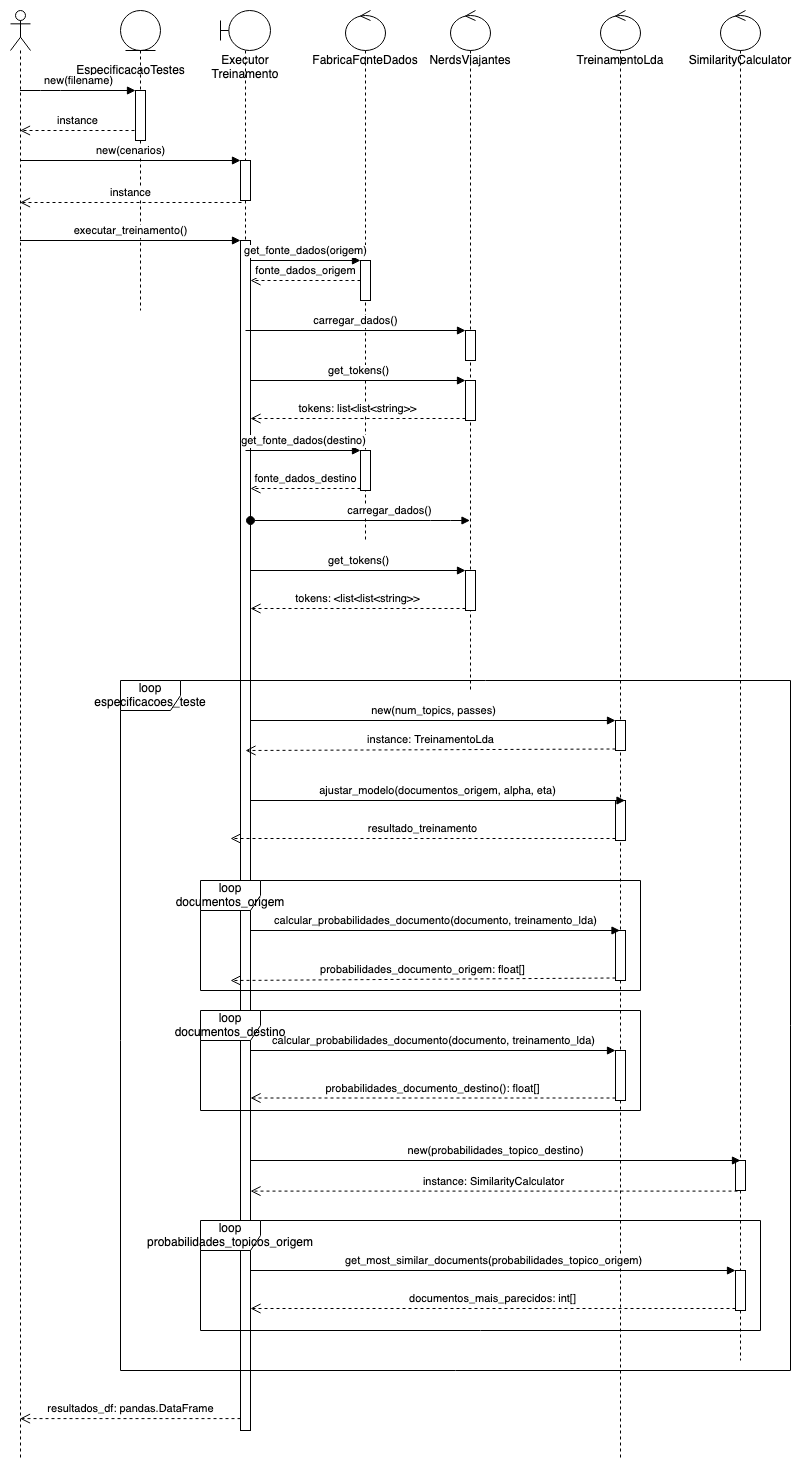

The diagram above was exported from draw.io. Its source (the exported page's mxGraphModel, read from the mxfile embedded in the PNG):
<mxGraphModel dx="923" dy="546" grid="1" gridSize="10" guides="1" tooltips="1" connect="1" arrows="1" fold="1" page="1" pageScale="1" pageWidth="850" pageHeight="300" math="0" shadow="0">
  <root>
    <mxCell id="0" />
    <mxCell id="1" parent="0" />
    <mxCell id="Nyy3oNbUy6ZS3wPXGZzE-1" value="&lt;div&gt;Executor&lt;/div&gt;&lt;div&gt;Treinamento&lt;/div&gt;&lt;div&gt;&lt;br&gt;&lt;/div&gt;&lt;div&gt;&lt;br&gt;&lt;/div&gt;" style="shape=umlLifeline;participant=umlBoundary;perimeter=lifelinePerimeter;whiteSpace=wrap;html=1;container=1;collapsible=0;recursiveResize=0;verticalAlign=top;spacingTop=36;outlineConnect=0;noLabel=0;" vertex="1" parent="1">
      <mxGeometry x="260" y="30" width="50" height="300" as="geometry" />
    </mxCell>
    <mxCell id="Nyy3oNbUy6ZS3wPXGZzE-2" value="&lt;div&gt;TreinamentoLda&lt;/div&gt;&lt;div&gt;&lt;br&gt;&lt;/div&gt;" style="shape=umlLifeline;participant=umlControl;perimeter=lifelinePerimeter;whiteSpace=wrap;html=1;container=1;collapsible=0;recursiveResize=0;verticalAlign=top;spacingTop=36;outlineConnect=0;" vertex="1" parent="1">
      <mxGeometry x="640" y="30" width="40" height="1450" as="geometry" />
    </mxCell>
    <mxCell id="Nyy3oNbUy6ZS3wPXGZzE-40" value="" style="html=1;points=[];perimeter=orthogonalPerimeter;" vertex="1" parent="Nyy3oNbUy6ZS3wPXGZzE-2">
      <mxGeometry x="15" y="710" width="10" height="30" as="geometry" />
    </mxCell>
    <mxCell id="Nyy3oNbUy6ZS3wPXGZzE-3" value="" style="shape=umlLifeline;participant=umlActor;perimeter=lifelinePerimeter;whiteSpace=wrap;html=1;container=1;collapsible=0;recursiveResize=0;verticalAlign=top;spacingTop=36;outlineConnect=0;" vertex="1" parent="1">
      <mxGeometry x="50" y="30" width="20" height="1450" as="geometry" />
    </mxCell>
    <mxCell id="Nyy3oNbUy6ZS3wPXGZzE-7" value="" style="shape=umlLifeline;participant=umlEntity;perimeter=lifelinePerimeter;whiteSpace=wrap;html=1;container=1;collapsible=0;recursiveResize=0;verticalAlign=top;spacingTop=36;outlineConnect=0;" vertex="1" parent="1">
      <mxGeometry x="160" y="30" width="40" height="300" as="geometry" />
    </mxCell>
    <mxCell id="Nyy3oNbUy6ZS3wPXGZzE-8" value="&lt;div&gt;EspecificacaoTestes&lt;/div&gt;" style="text;html=1;align=center;verticalAlign=middle;resizable=0;points=[];autosize=1;strokeColor=none;" vertex="1" parent="1">
      <mxGeometry x="110" y="80" width="120" height="20" as="geometry" />
    </mxCell>
    <mxCell id="Nyy3oNbUy6ZS3wPXGZzE-9" value="" style="html=1;points=[];perimeter=orthogonalPerimeter;" vertex="1" parent="1">
      <mxGeometry x="175" y="110" width="10" height="50" as="geometry" />
    </mxCell>
    <mxCell id="Nyy3oNbUy6ZS3wPXGZzE-10" value="new(filename)" style="html=1;verticalAlign=bottom;endArrow=block;entryX=0;entryY=0;" edge="1" target="Nyy3oNbUy6ZS3wPXGZzE-9" parent="1">
      <mxGeometry relative="1" as="geometry">
        <mxPoint x="59.5" y="110" as="sourcePoint" />
        <Array as="points">
          <mxPoint x="90" y="110" />
        </Array>
      </mxGeometry>
    </mxCell>
    <mxCell id="Nyy3oNbUy6ZS3wPXGZzE-11" value="instance" style="html=1;verticalAlign=bottom;endArrow=open;dashed=1;endSize=8;" edge="1" parent="1" target="Nyy3oNbUy6ZS3wPXGZzE-3">
      <mxGeometry relative="1" as="geometry">
        <mxPoint x="70" y="190" as="targetPoint" />
        <mxPoint x="174" y="150" as="sourcePoint" />
        <Array as="points">
          <mxPoint x="130" y="150" />
        </Array>
      </mxGeometry>
    </mxCell>
    <mxCell id="Nyy3oNbUy6ZS3wPXGZzE-12" value="" style="html=1;points=[];perimeter=orthogonalPerimeter;" vertex="1" parent="1">
      <mxGeometry x="280" y="180" width="10" height="40" as="geometry" />
    </mxCell>
    <mxCell id="Nyy3oNbUy6ZS3wPXGZzE-13" value="new(cenarios)" style="html=1;verticalAlign=bottom;endArrow=block;entryX=0;entryY=0;" edge="1" target="Nyy3oNbUy6ZS3wPXGZzE-12" parent="1" source="Nyy3oNbUy6ZS3wPXGZzE-3">
      <mxGeometry relative="1" as="geometry">
        <mxPoint x="360" y="210" as="sourcePoint" />
      </mxGeometry>
    </mxCell>
    <mxCell id="Nyy3oNbUy6ZS3wPXGZzE-14" value="instance" style="html=1;verticalAlign=bottom;endArrow=open;dashed=1;endSize=8;exitX=0.1;exitY=1.05;exitDx=0;exitDy=0;exitPerimeter=0;" edge="1" source="Nyy3oNbUy6ZS3wPXGZzE-12" parent="1" target="Nyy3oNbUy6ZS3wPXGZzE-3">
      <mxGeometry relative="1" as="geometry">
        <mxPoint x="360" y="286" as="targetPoint" />
      </mxGeometry>
    </mxCell>
    <mxCell id="Nyy3oNbUy6ZS3wPXGZzE-15" value="" style="html=1;points=[];perimeter=orthogonalPerimeter;" vertex="1" parent="1">
      <mxGeometry x="280" y="260" width="10" height="1190" as="geometry" />
    </mxCell>
    <mxCell id="Nyy3oNbUy6ZS3wPXGZzE-16" value="executar_treinamento()" style="html=1;verticalAlign=bottom;endArrow=block;entryX=0;entryY=0;" edge="1" target="Nyy3oNbUy6ZS3wPXGZzE-15" parent="1" source="Nyy3oNbUy6ZS3wPXGZzE-3">
      <mxGeometry relative="1" as="geometry">
        <mxPoint x="210" y="260" as="sourcePoint" />
      </mxGeometry>
    </mxCell>
    <mxCell id="Nyy3oNbUy6ZS3wPXGZzE-17" value="resultados_df: pandas.DataFrame" style="html=1;verticalAlign=bottom;endArrow=open;dashed=1;endSize=8;exitX=0;exitY=0.99;exitDx=0;exitDy=0;exitPerimeter=0;" edge="1" source="Nyy3oNbUy6ZS3wPXGZzE-15" parent="1" target="Nyy3oNbUy6ZS3wPXGZzE-3">
      <mxGeometry relative="1" as="geometry">
        <mxPoint x="60" y="336" as="targetPoint" />
        <mxPoint x="285" y="1580" as="sourcePoint" />
      </mxGeometry>
    </mxCell>
    <mxCell id="Nyy3oNbUy6ZS3wPXGZzE-18" value="&lt;div&gt;FabricaFonteDados&lt;/div&gt;&lt;div&gt;&lt;br&gt;&lt;/div&gt;" style="shape=umlLifeline;participant=umlControl;perimeter=lifelinePerimeter;whiteSpace=wrap;html=1;container=1;collapsible=0;recursiveResize=0;verticalAlign=top;spacingTop=36;outlineConnect=0;" vertex="1" parent="1">
      <mxGeometry x="385" y="30" width="40" height="530" as="geometry" />
    </mxCell>
    <mxCell id="Nyy3oNbUy6ZS3wPXGZzE-19" value="" style="html=1;points=[];perimeter=orthogonalPerimeter;" vertex="1" parent="1">
      <mxGeometry x="400" y="280" width="10" height="40" as="geometry" />
    </mxCell>
    <mxCell id="Nyy3oNbUy6ZS3wPXGZzE-20" value="get_fonte_dados(origem)" style="html=1;verticalAlign=bottom;endArrow=block;entryX=0;entryY=0;" edge="1" target="Nyy3oNbUy6ZS3wPXGZzE-19" parent="1" source="Nyy3oNbUy6ZS3wPXGZzE-15">
      <mxGeometry relative="1" as="geometry">
        <mxPoint x="330" y="280" as="sourcePoint" />
      </mxGeometry>
    </mxCell>
    <mxCell id="Nyy3oNbUy6ZS3wPXGZzE-21" value="&lt;div&gt;fonte_dados_origem&lt;/div&gt;" style="html=1;verticalAlign=bottom;endArrow=open;dashed=1;endSize=8;" edge="1" source="Nyy3oNbUy6ZS3wPXGZzE-19" parent="1" target="Nyy3oNbUy6ZS3wPXGZzE-15">
      <mxGeometry relative="1" as="geometry">
        <mxPoint x="290" y="356" as="targetPoint" />
      </mxGeometry>
    </mxCell>
    <mxCell id="Nyy3oNbUy6ZS3wPXGZzE-22" value="NerdsViajantes" style="shape=umlLifeline;participant=umlControl;perimeter=lifelinePerimeter;whiteSpace=wrap;html=1;container=1;collapsible=0;recursiveResize=0;verticalAlign=top;spacingTop=36;outlineConnect=0;" vertex="1" parent="1">
      <mxGeometry x="490" y="30" width="40" height="680" as="geometry" />
    </mxCell>
    <mxCell id="Nyy3oNbUy6ZS3wPXGZzE-24" value="carregar_dados()" style="html=1;verticalAlign=bottom;endArrow=block;entryX=0;entryY=0;" edge="1" target="Nyy3oNbUy6ZS3wPXGZzE-23" parent="1">
      <mxGeometry relative="1" as="geometry">
        <mxPoint x="285" y="350" as="sourcePoint" />
      </mxGeometry>
    </mxCell>
    <mxCell id="Nyy3oNbUy6ZS3wPXGZzE-23" value="" style="html=1;points=[];perimeter=orthogonalPerimeter;" vertex="1" parent="1">
      <mxGeometry x="505" y="350" width="10" height="30" as="geometry" />
    </mxCell>
    <mxCell id="Nyy3oNbUy6ZS3wPXGZzE-26" value="" style="html=1;points=[];perimeter=orthogonalPerimeter;" vertex="1" parent="1">
      <mxGeometry x="505" y="400" width="10" height="40" as="geometry" />
    </mxCell>
    <mxCell id="Nyy3oNbUy6ZS3wPXGZzE-27" value="get_tokens()" style="html=1;verticalAlign=bottom;endArrow=block;entryX=0;entryY=0;" edge="1" target="Nyy3oNbUy6ZS3wPXGZzE-26" parent="1" source="Nyy3oNbUy6ZS3wPXGZzE-15">
      <mxGeometry relative="1" as="geometry">
        <mxPoint x="435" y="400" as="sourcePoint" />
      </mxGeometry>
    </mxCell>
    <mxCell id="Nyy3oNbUy6ZS3wPXGZzE-28" value="tokens: list&amp;lt;list&amp;lt;string&amp;gt;&amp;gt;" style="html=1;verticalAlign=bottom;endArrow=open;dashed=1;endSize=8;exitX=0;exitY=0.95;" edge="1" source="Nyy3oNbUy6ZS3wPXGZzE-26" parent="1" target="Nyy3oNbUy6ZS3wPXGZzE-15">
      <mxGeometry relative="1" as="geometry">
        <mxPoint x="435" y="476" as="targetPoint" />
      </mxGeometry>
    </mxCell>
    <mxCell id="Nyy3oNbUy6ZS3wPXGZzE-29" value="" style="html=1;points=[];perimeter=orthogonalPerimeter;" vertex="1" parent="1">
      <mxGeometry x="400" y="470" width="10" height="40" as="geometry" />
    </mxCell>
    <mxCell id="Nyy3oNbUy6ZS3wPXGZzE-30" value="get_fonte_dados(destino)" style="html=1;verticalAlign=bottom;endArrow=block;entryX=0;entryY=0;" edge="1" target="Nyy3oNbUy6ZS3wPXGZzE-29" parent="1">
      <mxGeometry relative="1" as="geometry">
        <mxPoint x="285" y="470" as="sourcePoint" />
      </mxGeometry>
    </mxCell>
    <mxCell id="Nyy3oNbUy6ZS3wPXGZzE-31" value="fonte_dados_destino" style="html=1;verticalAlign=bottom;endArrow=open;dashed=1;endSize=8;exitX=0;exitY=0.95;" edge="1" source="Nyy3oNbUy6ZS3wPXGZzE-29" parent="1" target="Nyy3oNbUy6ZS3wPXGZzE-15">
      <mxGeometry relative="1" as="geometry">
        <mxPoint x="330" y="546" as="targetPoint" />
      </mxGeometry>
    </mxCell>
    <mxCell id="Nyy3oNbUy6ZS3wPXGZzE-33" value="carregar_dados()" style="html=1;verticalAlign=bottom;startArrow=oval;startFill=1;endArrow=block;startSize=8;" edge="1" parent="1" source="Nyy3oNbUy6ZS3wPXGZzE-15" target="Nyy3oNbUy6ZS3wPXGZzE-22">
      <mxGeometry x="0.269" width="60" relative="1" as="geometry">
        <mxPoint x="430" y="530" as="sourcePoint" />
        <mxPoint x="490" y="530" as="targetPoint" />
        <Array as="points">
          <mxPoint x="480" y="540" />
        </Array>
        <mxPoint as="offset" />
      </mxGeometry>
    </mxCell>
    <mxCell id="Nyy3oNbUy6ZS3wPXGZzE-34" value="" style="html=1;points=[];perimeter=orthogonalPerimeter;" vertex="1" parent="1">
      <mxGeometry x="505" y="590" width="10" height="40" as="geometry" />
    </mxCell>
    <mxCell id="Nyy3oNbUy6ZS3wPXGZzE-35" value="get_tokens()" style="html=1;verticalAlign=bottom;endArrow=block;entryX=0;entryY=0;" edge="1" target="Nyy3oNbUy6ZS3wPXGZzE-34" parent="1" source="Nyy3oNbUy6ZS3wPXGZzE-15">
      <mxGeometry relative="1" as="geometry">
        <mxPoint x="435" y="590" as="sourcePoint" />
      </mxGeometry>
    </mxCell>
    <mxCell id="Nyy3oNbUy6ZS3wPXGZzE-36" value="tokens: &amp;lt;list&amp;lt;list&amp;lt;string&amp;gt;&amp;gt;" style="html=1;verticalAlign=bottom;endArrow=open;dashed=1;endSize=8;exitX=0;exitY=0.95;" edge="1" source="Nyy3oNbUy6ZS3wPXGZzE-34" parent="1" target="Nyy3oNbUy6ZS3wPXGZzE-15">
      <mxGeometry relative="1" as="geometry">
        <mxPoint x="280" y="666" as="targetPoint" />
      </mxGeometry>
    </mxCell>
    <mxCell id="Nyy3oNbUy6ZS3wPXGZzE-42" value="instance: TreinamentoLda" style="html=1;verticalAlign=bottom;endArrow=open;dashed=1;endSize=8;exitX=0;exitY=0.95;" edge="1" source="Nyy3oNbUy6ZS3wPXGZzE-40" parent="1">
      <mxGeometry relative="1" as="geometry">
        <mxPoint x="285" y="770" as="targetPoint" />
      </mxGeometry>
    </mxCell>
    <mxCell id="Nyy3oNbUy6ZS3wPXGZzE-41" value="new(num_topics, passes)" style="html=1;verticalAlign=bottom;endArrow=block;entryX=0;entryY=0;" edge="1" target="Nyy3oNbUy6ZS3wPXGZzE-40" parent="1" source="Nyy3oNbUy6ZS3wPXGZzE-15">
      <mxGeometry relative="1" as="geometry">
        <mxPoint x="585" y="680" as="sourcePoint" />
      </mxGeometry>
    </mxCell>
    <mxCell id="Nyy3oNbUy6ZS3wPXGZzE-47" value="" style="html=1;points=[];perimeter=orthogonalPerimeter;" vertex="1" parent="1">
      <mxGeometry x="655" y="820" width="10" height="40" as="geometry" />
    </mxCell>
    <mxCell id="Nyy3oNbUy6ZS3wPXGZzE-48" value="ajustar_modelo(documentos_origem, alpha, eta)" style="html=1;verticalAlign=bottom;endArrow=block;" edge="1" parent="1">
      <mxGeometry relative="1" as="geometry">
        <mxPoint x="290" y="820" as="sourcePoint" />
        <mxPoint x="664.5" y="820" as="targetPoint" />
      </mxGeometry>
    </mxCell>
    <mxCell id="Nyy3oNbUy6ZS3wPXGZzE-49" value="resultado_treinamento" style="html=1;verticalAlign=bottom;endArrow=open;dashed=1;endSize=8;exitX=0;exitY=0.95;" edge="1" source="Nyy3oNbUy6ZS3wPXGZzE-47" parent="1">
      <mxGeometry relative="1" as="geometry">
        <mxPoint x="270" y="858" as="targetPoint" />
      </mxGeometry>
    </mxCell>
    <mxCell id="Nyy3oNbUy6ZS3wPXGZzE-50" value="" style="html=1;points=[];perimeter=orthogonalPerimeter;" vertex="1" parent="1">
      <mxGeometry x="655" y="950" width="10" height="50" as="geometry" />
    </mxCell>
    <mxCell id="Nyy3oNbUy6ZS3wPXGZzE-51" value="calcular_probabilidades_documento(documento, treinamento_lda)" style="html=1;verticalAlign=bottom;endArrow=block;" edge="1" target="Nyy3oNbUy6ZS3wPXGZzE-2" parent="1">
      <mxGeometry relative="1" as="geometry">
        <mxPoint x="290" y="950" as="sourcePoint" />
      </mxGeometry>
    </mxCell>
    <mxCell id="Nyy3oNbUy6ZS3wPXGZzE-52" value="probabilidades_documento_origem: float[]" style="html=1;verticalAlign=bottom;endArrow=open;dashed=1;endSize=8;exitX=0;exitY=0.95;" edge="1" source="Nyy3oNbUy6ZS3wPXGZzE-50" parent="1">
      <mxGeometry relative="1" as="geometry">
        <mxPoint x="270" y="1000" as="targetPoint" />
      </mxGeometry>
    </mxCell>
    <mxCell id="Nyy3oNbUy6ZS3wPXGZzE-53" value="" style="html=1;points=[];perimeter=orthogonalPerimeter;" vertex="1" parent="1">
      <mxGeometry x="655" y="1070" width="10" height="50" as="geometry" />
    </mxCell>
    <mxCell id="Nyy3oNbUy6ZS3wPXGZzE-54" value="calcular_probabilidades_documento(documento, treinamento_lda)" style="html=1;verticalAlign=bottom;endArrow=block;entryX=0;entryY=0;" edge="1" target="Nyy3oNbUy6ZS3wPXGZzE-53" parent="1" source="Nyy3oNbUy6ZS3wPXGZzE-15">
      <mxGeometry relative="1" as="geometry">
        <mxPoint x="270" y="950" as="sourcePoint" />
      </mxGeometry>
    </mxCell>
    <mxCell id="Nyy3oNbUy6ZS3wPXGZzE-55" value="probabilidades_documento_destino(): float[]" style="html=1;verticalAlign=bottom;endArrow=open;dashed=1;endSize=8;exitX=0;exitY=0.95;" edge="1" source="Nyy3oNbUy6ZS3wPXGZzE-53" parent="1" target="Nyy3oNbUy6ZS3wPXGZzE-15">
      <mxGeometry relative="1" as="geometry">
        <mxPoint x="270" y="1026" as="targetPoint" />
      </mxGeometry>
    </mxCell>
    <mxCell id="Nyy3oNbUy6ZS3wPXGZzE-56" value="&lt;div&gt;SimilarityCalculator&lt;/div&gt;&lt;div&gt;&lt;br&gt;&lt;/div&gt;" style="shape=umlLifeline;participant=umlControl;perimeter=lifelinePerimeter;whiteSpace=wrap;html=1;container=1;collapsible=0;recursiveResize=0;verticalAlign=top;spacingTop=36;outlineConnect=0;" vertex="1" parent="1">
      <mxGeometry x="760" y="30" width="40" height="1350" as="geometry" />
    </mxCell>
    <mxCell id="Nyy3oNbUy6ZS3wPXGZzE-57" value="" style="html=1;points=[];perimeter=orthogonalPerimeter;" vertex="1" parent="1">
      <mxGeometry x="775" y="1180" width="10" height="30" as="geometry" />
    </mxCell>
    <mxCell id="Nyy3oNbUy6ZS3wPXGZzE-58" value="new(probabilidades_topico_destino)" style="html=1;verticalAlign=bottom;endArrow=block;entryX=0.5;entryY=0;entryDx=0;entryDy=0;entryPerimeter=0;" edge="1" target="Nyy3oNbUy6ZS3wPXGZzE-57" parent="1">
      <mxGeometry relative="1" as="geometry">
        <mxPoint x="290" y="1180" as="sourcePoint" />
        <mxPoint x="750" y="1270" as="targetPoint" />
      </mxGeometry>
    </mxCell>
    <mxCell id="Nyy3oNbUy6ZS3wPXGZzE-59" value="instance: SimilarityCalculator" style="html=1;verticalAlign=bottom;endArrow=open;dashed=1;endSize=8;exitX=0.2;exitY=1.02;exitDx=0;exitDy=0;exitPerimeter=0;" edge="1" source="Nyy3oNbUy6ZS3wPXGZzE-57" parent="1" target="Nyy3oNbUy6ZS3wPXGZzE-15">
      <mxGeometry relative="1" as="geometry">
        <mxPoint x="450" y="1226" as="targetPoint" />
      </mxGeometry>
    </mxCell>
    <mxCell id="Nyy3oNbUy6ZS3wPXGZzE-60" value="" style="html=1;points=[];perimeter=orthogonalPerimeter;" vertex="1" parent="1">
      <mxGeometry x="775" y="1290" width="10" height="40" as="geometry" />
    </mxCell>
    <mxCell id="Nyy3oNbUy6ZS3wPXGZzE-61" value="get_most_similar_documents(probabilidades_topico_origem)" style="html=1;verticalAlign=bottom;endArrow=block;entryX=0;entryY=0;" edge="1" target="Nyy3oNbUy6ZS3wPXGZzE-60" parent="1">
      <mxGeometry relative="1" as="geometry">
        <mxPoint x="290" y="1290" as="sourcePoint" />
      </mxGeometry>
    </mxCell>
    <mxCell id="Nyy3oNbUy6ZS3wPXGZzE-62" value="documentos_mais_parecidos: int[]" style="html=1;verticalAlign=bottom;endArrow=open;dashed=1;endSize=8;exitX=0;exitY=0.95;" edge="1" source="Nyy3oNbUy6ZS3wPXGZzE-60" parent="1" target="Nyy3oNbUy6ZS3wPXGZzE-15">
      <mxGeometry relative="1" as="geometry">
        <mxPoint x="705" y="1366" as="targetPoint" />
      </mxGeometry>
    </mxCell>
    <mxCell id="Nyy3oNbUy6ZS3wPXGZzE-68" value="&lt;div&gt;loop&lt;/div&gt;&lt;div&gt;probabilidades_topicos_origem&lt;br&gt;&lt;/div&gt;" style="shape=umlFrame;whiteSpace=wrap;html=1;" vertex="1" parent="1">
      <mxGeometry x="240" y="1240" width="560" height="110" as="geometry" />
    </mxCell>
    <mxCell id="Nyy3oNbUy6ZS3wPXGZzE-69" value="&lt;div&gt;loop&lt;/div&gt;&lt;div&gt;documentos_destino&lt;br&gt;&lt;/div&gt;" style="shape=umlFrame;whiteSpace=wrap;html=1;" vertex="1" parent="1">
      <mxGeometry x="240" y="1030" width="440" height="100" as="geometry" />
    </mxCell>
    <mxCell id="Nyy3oNbUy6ZS3wPXGZzE-70" value="&lt;div&gt;loop&lt;/div&gt;&lt;div&gt;documentos_origem&lt;br&gt;&lt;/div&gt;" style="shape=umlFrame;whiteSpace=wrap;html=1;" vertex="1" parent="1">
      <mxGeometry x="240" y="900" width="440" height="110" as="geometry" />
    </mxCell>
    <mxCell id="Nyy3oNbUy6ZS3wPXGZzE-71" value="&lt;div&gt;loop&lt;/div&gt;&lt;div&gt;especificacoes_teste&lt;br&gt;&lt;/div&gt;" style="shape=umlFrame;whiteSpace=wrap;html=1;" vertex="1" parent="1">
      <mxGeometry x="160" y="700" width="670" height="690" as="geometry" />
    </mxCell>
  </root>
</mxGraphModel>